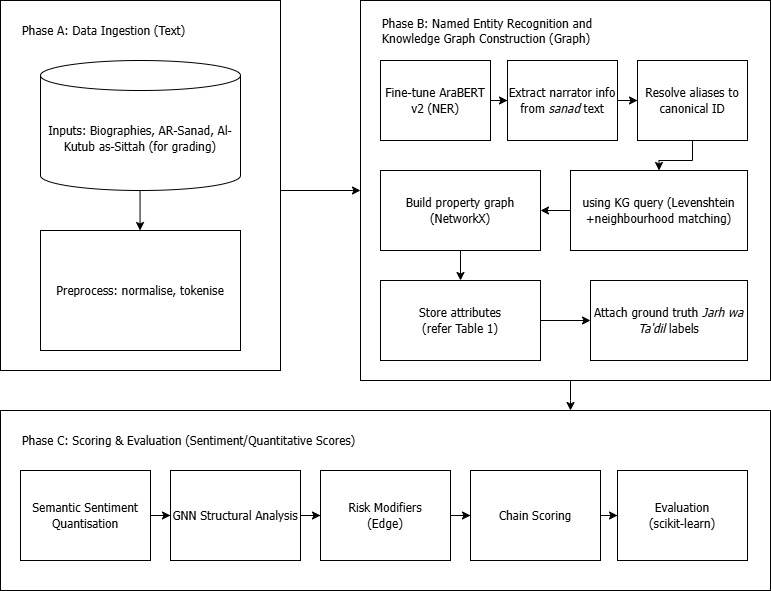

The diagram above was exported from draw.io. Its source (the exported page's mxGraphModel, read from the mxfile embedded in the PNG):
<mxGraphModel dx="1270" dy="774" grid="1" gridSize="10" guides="1" tooltips="1" connect="1" arrows="1" fold="1" page="1" pageScale="1" pageWidth="1654" pageHeight="1169" math="0" shadow="0">
  <root>
    <mxCell id="0" />
    <mxCell id="1" parent="0" />
    <mxCell id="P_pnTVUgVCneHtDNisjz-1" parent="1" style="rounded=0;whiteSpace=wrap;html=1;" value="" vertex="1">
      <mxGeometry height="370" width="280" x="80" y="410" as="geometry" />
    </mxCell>
    <mxCell id="P_pnTVUgVCneHtDNisjz-2" parent="1" style="text;html=1;whiteSpace=wrap;strokeColor=none;fillColor=none;align=left;verticalAlign=middle;rounded=0;fontFamily=Tahoma;" value="Phase A: Data Ingestion (Text)" vertex="1">
      <mxGeometry height="30" width="200" x="100" y="425" as="geometry" />
    </mxCell>
    <mxCell id="P_pnTVUgVCneHtDNisjz-3" parent="1" style="shape=cylinder3;whiteSpace=wrap;html=1;boundedLbl=1;backgroundOutline=1;size=15;" value="&lt;font face=&quot;Tahoma&quot;&gt;Inputs: Biographies, AR‑Sanad, Al-Kutub as-Sittah (for grading)&lt;/font&gt;" vertex="1">
      <mxGeometry height="130" width="200" x="120" y="470" as="geometry" />
    </mxCell>
    <mxCell id="P_pnTVUgVCneHtDNisjz-4" edge="1" parent="1" style="endArrow=classic;html=1;rounded=0;" value="">
      <mxGeometry height="50" relative="1" width="50" as="geometry">
        <mxPoint x="219.55" y="600" as="sourcePoint" />
        <mxPoint x="219.55" y="640" as="targetPoint" />
      </mxGeometry>
    </mxCell>
    <mxCell id="P_pnTVUgVCneHtDNisjz-5" parent="1" style="rounded=0;whiteSpace=wrap;html=1;" value="&lt;font face=&quot;Tahoma&quot;&gt;Preprocess: normalise, tokenise&lt;/font&gt;" vertex="1">
      <mxGeometry height="120" width="200" x="120" y="640" as="geometry" />
    </mxCell>
    <mxCell id="P_pnTVUgVCneHtDNisjz-6" edge="1" parent="1" style="endArrow=classic;html=1;rounded=0;" value="">
      <mxGeometry height="50" relative="1" width="50" as="geometry">
        <mxPoint x="360" y="600" as="sourcePoint" />
        <mxPoint x="440" y="600" as="targetPoint" />
      </mxGeometry>
    </mxCell>
    <mxCell id="P_pnTVUgVCneHtDNisjz-7" parent="1" style="rounded=0;whiteSpace=wrap;html=1;" value="" vertex="1">
      <mxGeometry height="380" width="410" x="440" y="410" as="geometry" />
    </mxCell>
    <mxCell id="P_pnTVUgVCneHtDNisjz-8" parent="1" style="text;html=1;whiteSpace=wrap;strokeColor=none;fillColor=none;align=left;verticalAlign=middle;rounded=0;fontFamily=Tahoma;" value="Phase B:&amp;nbsp;Named Entity Recognition and Knowledge Graph Construction (Graph)" vertex="1">
      <mxGeometry height="40" width="240" x="460" y="420" as="geometry" />
    </mxCell>
    <mxCell id="P_pnTVUgVCneHtDNisjz-53" edge="1" parent="1" source="P_pnTVUgVCneHtDNisjz-11" style="edgeStyle=orthogonalEdgeStyle;rounded=0;orthogonalLoop=1;jettySize=auto;html=1;" target="P_pnTVUgVCneHtDNisjz-18" value="">
      <mxGeometry relative="1" as="geometry" />
    </mxCell>
    <mxCell id="P_pnTVUgVCneHtDNisjz-11" parent="1" style="rounded=0;whiteSpace=wrap;html=1;" value="&lt;font face=&quot;Tahoma&quot;&gt;using KG query (Levenshtein +neighbourhood matching)&lt;/font&gt;" vertex="1">
      <mxGeometry height="80" width="177" x="650" y="580" as="geometry" />
    </mxCell>
    <mxCell id="P_pnTVUgVCneHtDNisjz-51" edge="1" parent="1" source="P_pnTVUgVCneHtDNisjz-12" style="edgeStyle=orthogonalEdgeStyle;rounded=0;orthogonalLoop=1;jettySize=auto;html=1;" target="P_pnTVUgVCneHtDNisjz-50" value="">
      <mxGeometry relative="1" as="geometry" />
    </mxCell>
    <mxCell id="P_pnTVUgVCneHtDNisjz-12" parent="1" style="rounded=0;whiteSpace=wrap;html=1;" value="&lt;font face=&quot;Tahoma&quot;&gt;Fine‑tune AraBERT v2 (NER)&lt;/font&gt;" vertex="1">
      <mxGeometry height="80" width="110" x="460" y="470" as="geometry" />
    </mxCell>
    <mxCell id="P_pnTVUgVCneHtDNisjz-54" edge="1" parent="1" source="P_pnTVUgVCneHtDNisjz-16" style="edgeStyle=orthogonalEdgeStyle;rounded=0;orthogonalLoop=1;jettySize=auto;html=1;" target="P_pnTVUgVCneHtDNisjz-11" value="">
      <mxGeometry relative="1" as="geometry" />
    </mxCell>
    <mxCell id="P_pnTVUgVCneHtDNisjz-16" parent="1" style="rounded=0;whiteSpace=wrap;html=1;" value="&lt;font face=&quot;Tahoma&quot;&gt;Resolve aliases to canonical ID&lt;/font&gt;" vertex="1">
      <mxGeometry height="80" width="110" x="717" y="470" as="geometry" />
    </mxCell>
    <mxCell id="P_pnTVUgVCneHtDNisjz-57" edge="1" parent="1" source="P_pnTVUgVCneHtDNisjz-18" style="edgeStyle=orthogonalEdgeStyle;rounded=0;orthogonalLoop=1;jettySize=auto;html=1;" target="P_pnTVUgVCneHtDNisjz-22" value="">
      <mxGeometry relative="1" as="geometry" />
    </mxCell>
    <mxCell id="P_pnTVUgVCneHtDNisjz-18" parent="1" style="rounded=0;whiteSpace=wrap;html=1;" value="&lt;font face=&quot;Tahoma&quot;&gt;Build property graph (NetworkX)&lt;/font&gt;" vertex="1">
      <mxGeometry height="80" width="160" x="460" y="580" as="geometry" />
    </mxCell>
    <mxCell id="P_pnTVUgVCneHtDNisjz-56" edge="1" parent="1" source="P_pnTVUgVCneHtDNisjz-22" style="edgeStyle=orthogonalEdgeStyle;rounded=0;orthogonalLoop=1;jettySize=auto;html=1;" target="P_pnTVUgVCneHtDNisjz-25" value="">
      <mxGeometry relative="1" as="geometry" />
    </mxCell>
    <mxCell id="P_pnTVUgVCneHtDNisjz-22" parent="1" style="rounded=0;whiteSpace=wrap;html=1;" value="&lt;font face=&quot;Tahoma&quot;&gt;Store attributes &lt;br&gt;(refer Table 1)&lt;/font&gt;" vertex="1">
      <mxGeometry height="80" width="160" x="460" y="690" as="geometry" />
    </mxCell>
    <mxCell id="P_pnTVUgVCneHtDNisjz-25" parent="1" style="rounded=0;whiteSpace=wrap;html=1;" value="&lt;font face=&quot;Tahoma&quot;&gt;Attach ground truth &lt;i&gt;Jarh wa Ta'dil&lt;/i&gt; labels&lt;/font&gt;" vertex="1">
      <mxGeometry height="80" width="157" x="670" y="690" as="geometry" />
    </mxCell>
    <mxCell id="P_pnTVUgVCneHtDNisjz-26" parent="1" style="rounded=0;whiteSpace=wrap;html=1;" value="" vertex="1">
      <mxGeometry height="180" width="770" x="80" y="820" as="geometry" />
    </mxCell>
    <mxCell id="P_pnTVUgVCneHtDNisjz-27" parent="1" style="text;html=1;whiteSpace=wrap;strokeColor=none;fillColor=none;align=left;verticalAlign=middle;rounded=0;fontFamily=Tahoma;" value="Phase C:&amp;nbsp;Scoring &amp;amp; Evaluation (Sentiment/Quantitative Scores)" vertex="1">
      <mxGeometry height="40" width="350" x="100" y="830" as="geometry" />
    </mxCell>
    <mxCell id="P_pnTVUgVCneHtDNisjz-61" edge="1" parent="1" source="P_pnTVUgVCneHtDNisjz-30" style="edgeStyle=orthogonalEdgeStyle;rounded=0;orthogonalLoop=1;jettySize=auto;html=1;" target="P_pnTVUgVCneHtDNisjz-45" value="">
      <mxGeometry relative="1" as="geometry" />
    </mxCell>
    <mxCell id="P_pnTVUgVCneHtDNisjz-30" parent="1" style="rounded=0;whiteSpace=wrap;html=1;" value="&lt;font face=&quot;Tahoma&quot;&gt;Semantic Sentiment Quantisation&lt;/font&gt;" vertex="1">
      <mxGeometry height="90" width="130" x="100" y="880" as="geometry" />
    </mxCell>
    <mxCell id="P_pnTVUgVCneHtDNisjz-42" edge="1" parent="1" style="endArrow=classic;html=1;rounded=0;" value="">
      <mxGeometry height="50" relative="1" width="50" as="geometry">
        <Array as="points">
          <mxPoint x="650" y="810" />
        </Array>
        <mxPoint x="650" y="790" as="sourcePoint" />
        <mxPoint x="650" y="820" as="targetPoint" />
      </mxGeometry>
    </mxCell>
    <mxCell id="P_pnTVUgVCneHtDNisjz-62" edge="1" parent="1" source="P_pnTVUgVCneHtDNisjz-45" style="edgeStyle=orthogonalEdgeStyle;rounded=0;orthogonalLoop=1;jettySize=auto;html=1;" target="P_pnTVUgVCneHtDNisjz-46" value="">
      <mxGeometry relative="1" as="geometry" />
    </mxCell>
    <mxCell id="P_pnTVUgVCneHtDNisjz-45" parent="1" style="rounded=0;whiteSpace=wrap;html=1;" value="&lt;font face=&quot;Tahoma&quot;&gt;GNN Structural Analysis&lt;/font&gt;" vertex="1">
      <mxGeometry height="90" width="130" x="250" y="880" as="geometry" />
    </mxCell>
    <mxCell id="P_pnTVUgVCneHtDNisjz-63" edge="1" parent="1" source="P_pnTVUgVCneHtDNisjz-46" style="edgeStyle=orthogonalEdgeStyle;rounded=0;orthogonalLoop=1;jettySize=auto;html=1;" target="P_pnTVUgVCneHtDNisjz-47" value="">
      <mxGeometry relative="1" as="geometry" />
    </mxCell>
    <mxCell id="P_pnTVUgVCneHtDNisjz-46" parent="1" style="rounded=0;whiteSpace=wrap;html=1;" value="&lt;font face=&quot;Tahoma&quot;&gt;Risk Modifiers &lt;br&gt;(Edge)&lt;/font&gt;" vertex="1">
      <mxGeometry height="90" width="130" x="400" y="880" as="geometry" />
    </mxCell>
    <mxCell id="P_pnTVUgVCneHtDNisjz-64" edge="1" parent="1" source="P_pnTVUgVCneHtDNisjz-47" style="edgeStyle=orthogonalEdgeStyle;rounded=0;orthogonalLoop=1;jettySize=auto;html=1;" target="P_pnTVUgVCneHtDNisjz-48" value="">
      <mxGeometry relative="1" as="geometry" />
    </mxCell>
    <mxCell id="P_pnTVUgVCneHtDNisjz-47" parent="1" style="rounded=0;whiteSpace=wrap;html=1;" value="&lt;font face=&quot;Tahoma&quot;&gt;Chain Scoring&lt;/font&gt;" vertex="1">
      <mxGeometry height="90" width="130" x="550" y="880" as="geometry" />
    </mxCell>
    <mxCell id="P_pnTVUgVCneHtDNisjz-48" parent="1" style="rounded=0;whiteSpace=wrap;html=1;" value="&lt;font face=&quot;Tahoma&quot;&gt;Evaluation &lt;br&gt;(scikit-learn)&lt;/font&gt;" vertex="1">
      <mxGeometry height="90" width="130" x="697" y="880" as="geometry" />
    </mxCell>
    <mxCell id="P_pnTVUgVCneHtDNisjz-52" edge="1" parent="1" source="P_pnTVUgVCneHtDNisjz-50" style="edgeStyle=orthogonalEdgeStyle;rounded=0;orthogonalLoop=1;jettySize=auto;html=1;" target="P_pnTVUgVCneHtDNisjz-16" value="">
      <mxGeometry relative="1" as="geometry" />
    </mxCell>
    <mxCell id="P_pnTVUgVCneHtDNisjz-50" parent="1" style="rounded=0;whiteSpace=wrap;html=1;" value="&lt;font face=&quot;Tahoma&quot;&gt;Extract narrator info from &lt;i&gt;sanad&lt;/i&gt; text&lt;/font&gt;" vertex="1">
      <mxGeometry height="80" width="110" x="587" y="470" as="geometry" />
    </mxCell>
  </root>
</mxGraphModel>